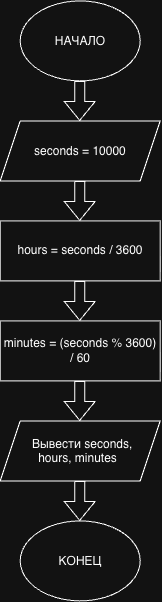

The diagram above was exported from draw.io. Its source (the exported page's mxGraphModel, read from the mxfile embedded in the PNG):
<mxGraphModel dx="717" dy="625" grid="1" gridSize="10" guides="1" tooltips="1" connect="1" arrows="1" fold="1" page="1" pageScale="1" pageWidth="827" pageHeight="1169" math="0" shadow="0">
  <root>
    <mxCell id="0" />
    <mxCell id="1" parent="0" />
    <mxCell id="1jeZpUxCfnzoE2d0ZzKG-1" parent="1" style="ellipse;whiteSpace=wrap;html=1;shapeInside=1;" value="НАЧАЛО" vertex="1">
      <mxGeometry height="80" width="120" x="380" y="10" as="geometry" />
    </mxCell>
    <mxCell id="1jeZpUxCfnzoE2d0ZzKG-2" edge="1" parent="1" style="shape=flexArrow;endArrow=classic;html=1;rounded=0;" value="">
      <mxGeometry height="50" relative="1" width="50" as="geometry">
        <mxPoint x="439.5" y="90" as="sourcePoint" />
        <mxPoint x="439.5" y="130" as="targetPoint" />
      </mxGeometry>
    </mxCell>
    <mxCell id="1jeZpUxCfnzoE2d0ZzKG-3" edge="1" parent="1" style="shape=flexArrow;endArrow=classic;html=1;rounded=0;" value="">
      <mxGeometry height="50" relative="1" width="50" as="geometry">
        <mxPoint x="439.5" y="190" as="sourcePoint" />
        <mxPoint x="439.5" y="230" as="targetPoint" />
      </mxGeometry>
    </mxCell>
    <mxCell id="1jeZpUxCfnzoE2d0ZzKG-5" edge="1" parent="1" style="shape=flexArrow;endArrow=classic;html=1;rounded=0;" value="">
      <mxGeometry height="50" relative="1" width="50" as="geometry">
        <mxPoint x="439.5" y="490" as="sourcePoint" />
        <mxPoint x="439.5" y="530" as="targetPoint" />
      </mxGeometry>
    </mxCell>
    <mxCell id="1jeZpUxCfnzoE2d0ZzKG-6" edge="1" parent="1" style="shape=flexArrow;endArrow=classic;html=1;rounded=0;" value="">
      <mxGeometry height="50" relative="1" width="50" as="geometry">
        <mxPoint x="439.5" y="390" as="sourcePoint" />
        <mxPoint x="439.5" y="430" as="targetPoint" />
      </mxGeometry>
    </mxCell>
    <mxCell id="1jeZpUxCfnzoE2d0ZzKG-7" edge="1" parent="1" style="shape=flexArrow;endArrow=classic;html=1;rounded=0;" value="">
      <mxGeometry height="50" relative="1" width="50" as="geometry">
        <mxPoint x="439.5" y="290" as="sourcePoint" />
        <mxPoint x="439.5" y="330" as="targetPoint" />
      </mxGeometry>
    </mxCell>
    <mxCell id="1jeZpUxCfnzoE2d0ZzKG-11" parent="1" style="shape=parallelogram;perimeter=parallelogramPerimeter;whiteSpace=wrap;html=1;shapeInside=1;fixedSize=1;" value="seconds = 10000" vertex="1">
      <mxGeometry height="60" width="160" x="360" y="130" as="geometry" />
    </mxCell>
    <mxCell id="1jeZpUxCfnzoE2d0ZzKG-12" parent="1" style="rounded=0;whiteSpace=wrap;html=1;" value="hours = seconds / 3600" vertex="1">
      <mxGeometry height="60" width="160" x="360" y="230" as="geometry" />
    </mxCell>
    <mxCell id="1jeZpUxCfnzoE2d0ZzKG-13" parent="1" style="whiteSpace=wrap;html=1;" value="minutes = (seconds % 3600) / 60" vertex="1">
      <mxGeometry height="60" width="160" x="360" y="330" as="geometry" />
    </mxCell>
    <mxCell id="1jeZpUxCfnzoE2d0ZzKG-15" parent="1" style="shape=parallelogram;perimeter=parallelogramPerimeter;whiteSpace=wrap;html=1;shapeInside=1;fixedSize=1;" value="&lt;div&gt;Вывести seconds,&lt;/div&gt;&lt;div&gt;hours, minutes&lt;/div&gt;" vertex="1">
      <mxGeometry height="60" width="160" x="360" y="430" as="geometry" />
    </mxCell>
    <mxCell id="1jeZpUxCfnzoE2d0ZzKG-16" parent="1" style="ellipse;whiteSpace=wrap;html=1;shapeInside=1;" value="КОНЕЦ" vertex="1">
      <mxGeometry height="80" width="120" x="380" y="530" as="geometry" />
    </mxCell>
  </root>
</mxGraphModel>